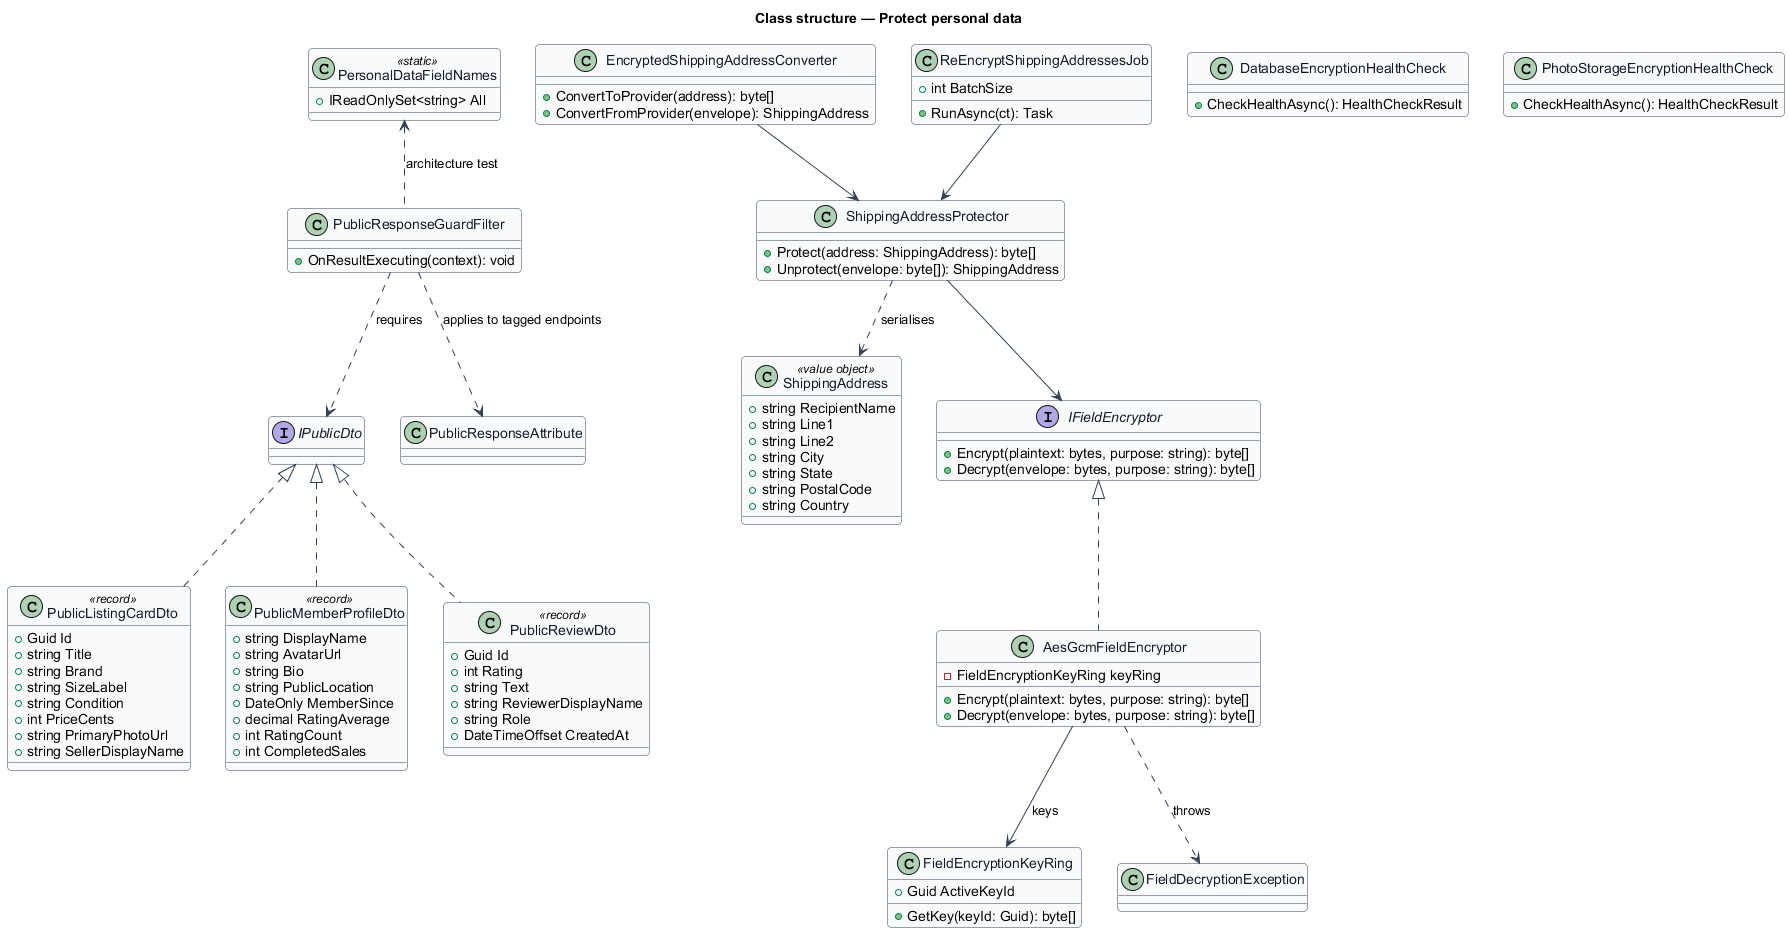

The diagram above was rendered by PlantUML. Its source (embedded in the PNG):
@startuml
skinparam backgroundColor #FFFFFF
skinparam shadowing false
skinparam roundcorner 8
skinparam defaultFontName Arial
skinparam ArrowColor #344054
skinparam class {
  BorderColor #344054
  FontColor #101828
  BackgroundColor #F9FAFB
}
title Class structure — Protect personal data

interface IPublicDto
class PublicListingCardDto <<record>> {
  +Guid Id
  +string Title
  +string Brand
  +string SizeLabel
  +string Condition
  +int PriceCents
  +string PrimaryPhotoUrl
  +string SellerDisplayName
}
class PublicMemberProfileDto <<record>> {
  +string DisplayName
  +string AvatarUrl
  +string Bio
  +string PublicLocation
  +DateOnly MemberSince
  +decimal RatingAverage
  +int RatingCount
  +int CompletedSales
}
class PublicReviewDto <<record>> {
  +Guid Id
  +int Rating
  +string Text
  +string ReviewerDisplayName
  +string Role
  +DateTimeOffset CreatedAt
}
class PublicResponseAttribute
class PublicResponseGuardFilter {
  +OnResultExecuting(context): void
}
class PersonalDataFieldNames <<static>> {
  +IReadOnlySet<string> All
}

class ShippingAddress <<value object>> {
  +string RecipientName
  +string Line1
  +string Line2
  +string City
  +string State
  +string PostalCode
  +string Country
}
interface IFieldEncryptor {
  +Encrypt(plaintext: bytes, purpose: string): byte[]
  +Decrypt(envelope: bytes, purpose: string): byte[]
}
class ShippingAddressProtector {
  +Protect(address: ShippingAddress): byte[]
  +Unprotect(envelope: byte[]): ShippingAddress
}
class AesGcmFieldEncryptor {
  -FieldEncryptionKeyRing keyRing
  +Encrypt(plaintext: bytes, purpose: string): byte[]
  +Decrypt(envelope: bytes, purpose: string): byte[]
}
class FieldEncryptionKeyRing {
  +Guid ActiveKeyId
  +GetKey(keyId: Guid): byte[]
}
class EncryptedShippingAddressConverter {
  +ConvertToProvider(address): byte[]
  +ConvertFromProvider(envelope): ShippingAddress
}
class FieldDecryptionException
class DatabaseEncryptionHealthCheck {
  +CheckHealthAsync(): HealthCheckResult
}
class PhotoStorageEncryptionHealthCheck {
  +CheckHealthAsync(): HealthCheckResult
}
class ReEncryptShippingAddressesJob {
  +int BatchSize
  +RunAsync(ct): Task
}

IPublicDto <|.. PublicListingCardDto
IPublicDto <|.. PublicMemberProfileDto
IPublicDto <|.. PublicReviewDto
PublicResponseGuardFilter ..> PublicResponseAttribute : applies to tagged endpoints
PublicResponseGuardFilter ..> IPublicDto : requires
PersonalDataFieldNames <.. PublicResponseGuardFilter : architecture test
IFieldEncryptor <|.. AesGcmFieldEncryptor
AesGcmFieldEncryptor --> FieldEncryptionKeyRing : keys
AesGcmFieldEncryptor ..> FieldDecryptionException : throws
ShippingAddressProtector --> IFieldEncryptor
ShippingAddressProtector ..> ShippingAddress : serialises
EncryptedShippingAddressConverter --> ShippingAddressProtector
ReEncryptShippingAddressesJob --> ShippingAddressProtector
@enduml